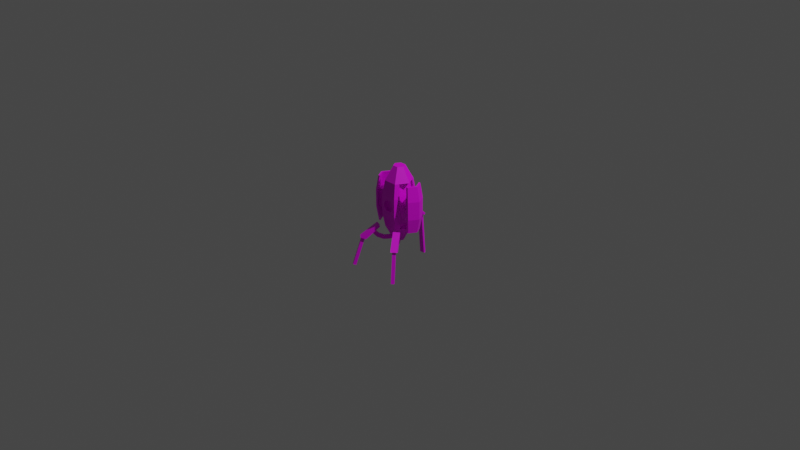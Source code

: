 # Source: turret_unfold2.blend  (saved by Blender 2.80.75; exported with 4.5.12 LTS)
import bpy
from mathutils import Matrix  # noqa: F401  (used for matrix-valued properties, if any)

bpy.ops.wm.read_factory_settings(use_empty=True)
scene = bpy.context.scene
scene.name = 'Scene'

# ---- collections
col_collection = bpy.data.collections.new('Collection'); scene.collection.children.link(col_collection)

# ---- images (referenced by path relative to the original .blend; pixels are not part of the script)
import os
ASSET_DIR = os.environ.get("B2B_ASSET_DIR", "")  # directory of the original .blend (textures are referenced by path, not embedded)
HERE = os.path.dirname(os.path.abspath(__file__))  # packed textures are extracted next to this script under _unpacked/

def load_image(name, relpath, width, height, colorspace="sRGB"):
    """Load a texture the original file referenced (path relative to the .blend, or extracted next to this script)."""
    p = next((c for c in (os.path.join(HERE, relpath), os.path.join(ASSET_DIR, relpath)) if relpath and os.path.exists(c)), "")
    if p:
        img = bpy.data.images.load(p, check_existing=True)
        img.name = name
    else:  # same state as the original file: an image datablock whose file is absent (Cycles renders it pink)
        img = bpy.data.images.new(name, width, height)
        img.source = "FILE"
        img.filepath = "//" + (relpath or name)
    img.colorspace_settings.name = colorspace
    return img
img_turret_png_003 = load_image('turret.png.003', 'turret.png', 1024, 1024, 'sRGB')

# ---- materials (node trees are filled in below, after node groups)
mat_material_001 = bpy.data.materials.new('Material.001')
mat_material_001.surface_render_method = 'BLENDED'
mat_material_001.blend_method = 'BLEND'
mat_material_001.use_transparent_shadow = False

# ---- material node trees
mat_material_001.use_nodes = True; mat_material_001.node_tree.nodes.clear()
_N = mat_material_001.node_tree.nodes; _L = mat_material_001.node_tree.links
n0 = _N.new('ShaderNodeOutputMaterial'); n0.name = 'Material Output'; n0.location = (300, 300)
n1 = _N.new('ShaderNodeTexImage'); n1.name = 'Image Texture'; n1.location = (-280, 280)
n1.image = img_turret_png_003
n1.interpolation = 'Closest'
n2 = _N.new('ShaderNodeBsdfPrincipled'); n2.name = 'Principled BSDF'; n2.location = (10, 300)
n2.distribution = 'GGX'
n2.subsurface_method = 'BURLEY'
n2.inputs[3].default_value = 1.45
n2.inputs[27].default_value = (0.0, 0.0, 0.0, 1.0)
n2.inputs[28].default_value = 1.0
_L.new(n2.outputs[0], n0.inputs[0])
_L.new(n1.outputs[0], n2.inputs[0])
n0.is_active_output = True

# ---- world
world_world = bpy.data.worlds.new('World'); scene.world = world_world
world_world.use_nodes = True; world_world.node_tree.nodes.clear()
_N = world_world.node_tree.nodes; _L = world_world.node_tree.links
n0 = _N.new('ShaderNodeOutputWorld'); n0.name = 'World Output'; n0.location = (300, 300)
n1 = _N.new('ShaderNodeBackground'); n1.name = 'Background'; n1.location = (10, 300)
n1.inputs[0].default_value = (0.05088, 0.05088, 0.05088, 1.0)
_L.new(n1.outputs[0], n0.inputs[0])
n0.is_active_output = True
world_world.color = (0.05088, 0.05088, 0.05088)
world_world.use_sun_shadow = False
world_world.sun_shadow_jitter_overblur = 0.0

# ---- cameras
cam_camera = bpy.data.cameras.new('Camera')
cam_camera.clip_end = 100.0
cam_camera.ortho_scale = 7.314

# ---- lights
light_light = bpy.data.lights.new('Light', 'POINT')
light_light.transmission_factor = 0.0
light_light.energy = 1000.0
light_light.shadow_soft_size = 0.1
light_light.shadow_maximum_resolution = 0.006
light_light.use_absolute_resolution = True

# ---- meshes
me_cylinder = bpy.data.meshes.new('Cylinder')
me_cylinder.from_pydata([(0.1156, 0.06694, 0.09598), (0.1156, 0.03347, 0.03802), (0.1156, -0.03347, 0.03802), (0.1156, -0.06694, 0.09598), (0.1156, -0.03347, 0.154), (0.1156, 0.03347, 0.154), (-5.14e-09, 0.2926, 0.0), (-5.14e-09, 0.2926, 0.192), (0.1516, 0.0875, 0.0), (0.1516, 0.0875, 0.192), (-0.1516, 0.0875, 0.192), (-5.14e-09, 0.2627, 0.3464), (0.1256, 0.07254, 0.3464), (-0.1256, 0.07254, 0.3464), (0.0, 0.06121, 0.4992), (0.05301, 0.0306, 0.4992), (-0.05301, 0.0306, 0.4992), (-0.1516, 0.0875, 0.0), (-5.14e-09, 0.2627, -0.1544), (0.1256, 0.07254, -0.1544), (-0.1256, 0.07254, -0.1544), (0.0, 0.06121, -0.3124), (0.05301, 0.0306, -0.3124), (-0.05301, 0.0306, -0.3124), (0.1477, 0.146, -0.253), (0.1651, 0.1595, -0.282), (0.1701, 0.1172, -0.253), (0.1874, 0.1307, -0.282), (0.1803, 0.1713, -0.2095), (0.2011, 0.1875, -0.2347), (0.2027, 0.1425, -0.2095), (0.2235, 0.1587, -0.2347), (0.1132, 0.1191, -0.3103), (0.1021, 0.1105, -0.2767), (0.1356, 0.09037, -0.3103), (0.1244, 0.08171, -0.2767), (0.05885, 0.07689, -0.2739), (0.05823, 0.0764, -0.3103), (0.0806, 0.04763, -0.3103), (0.08122, 0.04811, -0.2739), (0.02321, 0.04918, -0.2534), (0.01199, 0.04046, -0.2869), (0.03436, 0.01169, -0.2869), (0.04558, 0.02041, -0.2534), (0.2863, 0.1863, -0.2984), (0.1743, 0.09924, -0.1626), (0.2434, 0.2415, -0.2984), (0.1314, 0.1544, -0.1626), (0.2885, 0.2766, -0.2764), (0.3314, 0.2214, -0.2764), (0.1932, 0.1139, -0.1376), (0.1503, 0.1691, -0.1376), (0.2879, 0.2534, -0.2784), (0.3621, 0.3111, -0.5897), (0.3088, 0.2265, -0.2784), (0.383, 0.2842, -0.5897), (0.3572, 0.2641, -0.5995), (0.283, 0.2065, -0.2882), (0.3363, 0.291, -0.5995), (0.2621, 0.2334, -0.2882), (-0.3135, 0.05992, -0.1142), (-0.2045, 0.05992, -0.002503), (-0.2965, 0.05992, -0.1295), (-0.1875, 0.05992, -0.01776), (-0.3513, 0.02781, -0.5925), (-0.3099, 0.02781, -0.1161), (-0.3297, 0.02781, -0.5944), (-0.2883, 0.02781, -0.118), (0.1516, -0.06694, 0.09598), (0.1516, -0.03347, 0.154), (0.1516, 0.03347, 0.154), (0.1516, 0.03347, 0.03802), (0.1516, 0.06694, 0.09598), (-0.2625, 0.01888, -0.07195), (-0.2303, 0.01888, -0.05217), (-0.2224, 0.01888, -0.1371), (-0.1903, 0.01888, -0.1173), (-0.1407, 0.01888, -0.1569), (-0.1647, 0.01888, -0.1861), (-0.07699, 0.01888, -0.1793), (-0.09005, 0.01888, -0.2147), (0.1026, 0.1158, 0.1921), (0.08007, 0.2165, -0.1543), (0.1003, 0.2346, -8.769e-05), (0.08702, 0.2124, 0.3463), (-0.1026, 0.2334, 0.1921), (-0.08007, 0.2165, -0.1543), (-0.08702, 0.2124, 0.3463), (-0.1003, 0.1171, -8.769e-05), (0.08702, 0.09486, 0.3463), (0.0, 0.1451, 0.3464), (0.08007, 0.09887, -0.1543), (0.0, 0.1451, -0.1544), (0.1026, 0.2334, 0.1921), (0.1003, 0.1171, -8.769e-05), (-0.08007, 0.09887, -0.1543), (-0.08702, 0.09486, 0.3463), (-0.1003, 0.2346, -8.769e-05), (-0.1026, 0.1158, 0.1921), (0.1026, 0.2124, 0.1921), (-4.226e-09, 0.2717, 0.192), (-4.226e-09, 0.2717, 0.0), (-4.226e-09, 0.2418, 0.3464), (-0.1003, 0.2137, -8.769e-05), (-4.226e-09, 0.2418, -0.1544), (0.1003, 0.2137, -8.769e-05), (-0.1026, 0.2124, 0.1921), (-0.08007, 0.1955, -0.1543), (-0.08702, 0.1915, 0.3463), (0.08702, 0.1915, 0.3463), (0.08007, 0.1955, -0.1543), (0.06536, 0.1594, -0.005238), (0.06536, 0.1594, 0.1972), (-0.06536, 0.1594, -0.005238), (-0.06536, 0.1594, 0.1972), (0.06536, 0.2494, -0.005238), (0.06536, 0.2494, 0.1972), (-0.06536, 0.2494, -0.005238), (-0.06536, 0.2494, 0.1972), (0.08007, 0.07501, -0.1543), (0.08702, 0.07099, 0.3463), (-0.1003, 0.08994, -8.769e-05), (0.1026, 0.08865, 0.1921), (0.1003, 0.08994, -8.769e-05), (-0.08007, 0.07501, -0.1543), (-0.08702, 0.07099, 0.3463), (-0.1026, 0.08865, 0.1921), (-0.02694, 0.1594, 0.1229), (-0.02694, 0.1594, 0.06904), (0.02694, 0.1594, 0.1229), (0.02694, 0.1594, 0.06904), (-0.02694, 0.08878, 0.1229), (-0.02694, 0.08878, 0.06904), (0.02694, 0.08878, 0.1229), (0.02694, 0.08878, 0.06904), (0.1156, 3.725e-09, 0.03802), (0.1156, 3.725e-09, 0.154), (0.1516, 0.0, 0.192), (-0.1256, -7.451e-09, 0.3464), (-0.05301, -3.725e-09, 0.4992), (-0.1516, -7.451e-09, 0.0), (-0.1256, -7.451e-09, -0.1544), (-0.05301, -3.725e-09, -0.3124), (-0.3135, -1.49e-08, -0.1142), (-0.2965, -1.118e-08, -0.1295), (-0.3297, -1.49e-08, -0.5944), (-0.2883, -1.304e-08, -0.118), (0.1516, 7.451e-09, 0.03802), (0.1156, 0.0, 0.1346), (0.1156, 3.725e-09, 0.05734), (-0.2625, -1.118e-08, -0.07195), (-0.1407, -3.725e-09, -0.1569), (0.03534, 3.725e-09, 0.4992), (-0.03534, -1.863e-09, 0.4992), (0.03534, 3.725e-09, -0.3124), (-0.03534, -1.863e-09, -0.3124), (0.1064, 7.451e-09, -0.1544), (0.04762, 1.49e-08, -0.1544), (-0.04762, 0.0, -0.1544), (-0.1064, -7.451e-09, -0.1544), (0.1089, 7.451e-09, 0.3463), (0.05262, 1.49e-08, 0.3463), (-0.05262, -7.451e-09, 0.3463), (-0.1089, -7.451e-09, 0.3463), (2.235e-08, -0.2926, 0.0), (2.235e-08, -0.2926, 0.192), (0.1516, -0.0875, 0.0), (0.1516, -0.0875, 0.192), (-0.1516, -0.0875, 0.192), (1.863e-08, -0.2627, 0.3464), (0.1256, -0.07254, 0.3464), (-0.1256, -0.07254, 0.3464), (3.725e-09, -0.06121, 0.4992), (0.05301, -0.0306, 0.4992), (-0.05301, -0.0306, 0.4992), (-0.1516, -0.0875, 0.0), (1.863e-08, -0.2627, -0.1544), (0.1256, -0.07254, -0.1544), (-0.1256, -0.07254, -0.1544), (3.725e-09, -0.06121, -0.3124), (0.05301, -0.0306, -0.3124), (-0.05301, -0.0306, -0.3124), (0.1477, -0.146, -0.253), (0.1651, -0.1595, -0.282), (0.1701, -0.1172, -0.253), (0.1874, -0.1307, -0.282), (0.1803, -0.1713, -0.2095), (0.2011, -0.1875, -0.2347), (0.2027, -0.1425, -0.2095), (0.2235, -0.1587, -0.2347), (0.1132, -0.1191, -0.3103), (0.1021, -0.1105, -0.2767), (0.1356, -0.09037, -0.3103), (0.1244, -0.08171, -0.2767), (0.05885, -0.07689, -0.2739), (0.05823, -0.0764, -0.3103), (0.0806, -0.04763, -0.3103), (0.08122, -0.04811, -0.2739), (0.02321, -0.04918, -0.2534), (0.01199, -0.04046, -0.2869), (0.03436, -0.01169, -0.2869), (0.04558, -0.02041, -0.2534), (0.2863, -0.1863, -0.2984), (0.1743, -0.09924, -0.1626), (0.2434, -0.2415, -0.2984), (0.1314, -0.1544, -0.1626), (0.2885, -0.2766, -0.2764), (0.3314, -0.2214, -0.2764), (0.1932, -0.1139, -0.1376), (0.1503, -0.1691, -0.1376), (0.2879, -0.2534, -0.2784), (0.3621, -0.3111, -0.5897), (0.3088, -0.2265, -0.2784), (0.383, -0.2842, -0.5897), (0.3572, -0.2641, -0.5995), (0.283, -0.2065, -0.2882), (0.3363, -0.291, -0.5995), (0.2621, -0.2334, -0.2882), (-0.3135, -0.05992, -0.1142), (-0.2045, -0.05992, -0.002503), (-0.2965, -0.05992, -0.1295), (-0.1875, -0.05992, -0.01776), (-0.3513, -0.02781, -0.5925), (-0.3099, -0.02781, -0.1161), (-0.3297, -0.02781, -0.5944), (-0.2883, -0.02781, -0.118), (0.1516, -0.03347, 0.03802), (-0.2625, -0.01888, -0.07195), (-0.2303, -0.01888, -0.05217), (-0.2224, -0.01888, -0.1371), (-0.1903, -0.01888, -0.1173), (-0.1407, -0.01888, -0.1569), (-0.1647, -0.01888, -0.1861), (-0.07699, -0.01888, -0.1793), (-0.09005, -0.01888, -0.2147), (0.1026, -0.1158, 0.1921), (0.08007, -0.2165, -0.1543), (0.1003, -0.2346, -8.769e-05), (0.08702, -0.2124, 0.3463), (-0.1026, -0.2334, 0.1921), (-0.08007, -0.2165, -0.1543), (-0.08702, -0.2124, 0.3463), (-0.1003, -0.1171, -8.769e-05), (0.08702, -0.09486, 0.3463), (1.118e-08, -0.1451, 0.3464), (0.08007, -0.09887, -0.1543), (1.118e-08, -0.1451, -0.1544), (0.1026, -0.2334, 0.1921), (0.1003, -0.1171, -8.769e-05), (-0.08007, -0.09887, -0.1543), (-0.08702, -0.09486, 0.3463), (-0.1003, -0.2346, -8.769e-05), (-0.1026, -0.1158, 0.1921), (0.1026, -0.2124, 0.1921), (1.863e-08, -0.2717, 0.192), (1.863e-08, -0.2717, 0.0), (1.863e-08, -0.2418, 0.3464), (-0.1003, -0.2137, -8.769e-05), (1.863e-08, -0.2418, -0.1544), (0.1003, -0.2137, -8.769e-05), (-0.1026, -0.2124, 0.1921), (-0.08007, -0.1955, -0.1543), (-0.08702, -0.1915, 0.3463), (0.08702, -0.1915, 0.3463), (0.08007, -0.1955, -0.1543), (0.06536, -0.1594, -0.005238), (0.06536, -0.1594, 0.1972), (-0.06536, -0.1594, -0.005238), (-0.06536, -0.1594, 0.1972), (0.06536, -0.2494, -0.005238), (0.06536, -0.2494, 0.1972), (-0.06536, -0.2494, -0.005238), (-0.06536, -0.2494, 0.1972), (0.08007, -0.07501, -0.1543), (0.08702, -0.07099, 0.3463), (-0.1003, -0.08994, -8.769e-05), (0.1026, -0.08865, 0.1921), (0.1003, -0.08994, -8.769e-05), (-0.08007, -0.07501, -0.1543), (-0.08702, -0.07099, 0.3463), (-0.1026, -0.08865, 0.1921), (-0.02694, -0.1594, 0.1229), (-0.02694, -0.1594, 0.06904), (0.02694, -0.1594, 0.1229), (0.02694, -0.1594, 0.06904), (-0.02694, -0.08878, 0.1229), (-0.02694, -0.08878, 0.06904), (0.02694, -0.08878, 0.1229), (0.02694, -0.08878, 0.06904), (-0.1516, -6.586e-09, 0.192), (0.1516, 5.011e-09, 0.0), (0.1256, 2.746e-09, 0.3464), (0.05301, 1.211e-10, 0.4992), (0.1256, 2.746e-09, -0.1544), (0.05301, 1.211e-10, -0.3124), (-0.2045, -1.121e-08, -0.002503), (-0.1875, -9.728e-09, -0.01776), (-0.3513, -1.846e-08, -0.5925), (-0.3099, -1.484e-08, -0.1161), (0.1516, 8.736e-09, 0.154), (0.1516, 1.286e-09, 0.0275), (0.1516, 5.011e-09, 0.1645), (-0.2303, -1.161e-08, -0.05217), (-0.1903, -9.971e-09, -0.1173), (-0.2224, -1.092e-08, -0.1371), (-0.1647, -7.737e-09, -0.1861), (-0.07699, -3.793e-09, -0.1793), (-0.09005, -4.935e-09, -0.2147), (0.03534, -1.424e-09, 0.4992), (-0.03534, -2.014e-09, 0.4992), (0.03534, -1.424e-09, -0.3124), (-0.03534, -2.014e-09, -0.3124), (0.1064, 1.06e-09, -0.1544), (0.04762, -1.153e-08, -0.1544), (-0.04762, -4.95e-09, -0.1544), (-0.1064, -2.635e-09, -0.1544), (0.1089, 1.283e-09, 0.3463), (0.05262, -1.109e-08, 0.3463), (-0.05262, 2.063e-09, 0.3463), (-0.1089, -2.858e-09, 0.3463)], [], [(0, 1, 71, 72), (135, 2, 226, 147), (2, 3, 68, 226), (3, 4, 69, 68), (136, 5, 70, 299), (5, 0, 72, 70), (148, 3, 149), (6, 83, 93, 7), (140, 289, 10, 17), (17, 10, 98, 88), (137, 9, 12, 291), (9, 81, 89, 12), (7, 11, 87, 85), (89, 14, 15), (96, 16, 14), (291, 12, 15, 292), (290, 8, 19, 293), (8, 94, 91, 19), (6, 18, 86, 97), (91, 21, 22), (95, 23, 21), (293, 19, 22, 294), (24, 28, 30, 26), (29, 25, 27, 31), (27, 26, 30, 31), (27, 25, 32, 34), (29, 28, 24, 25), (24, 26, 35, 33), (25, 24, 33, 32), (33, 35, 39, 36), (26, 27, 34, 35), (38, 37, 41, 42), (32, 33, 36, 37), (35, 34, 38, 39), (34, 32, 37, 38), (36, 39, 43, 40), (37, 36, 40, 41), (39, 38, 42, 43), (47, 45, 44, 46), (51, 48, 49, 50), (47, 46, 48, 51), (44, 45, 50, 49), (45, 47, 51, 50), (46, 44, 49, 48), (53, 58, 56, 55), (56, 57, 54, 55), (58, 59, 57, 56), (53, 52, 59, 58), (55, 54, 52, 53), (143, 295, 61, 60), (60, 61, 63, 62), (297, 298, 65, 64), (64, 65, 67, 66), (301, 70, 9, 137), (8, 9, 72), (8, 72, 71), (70, 72, 9), (301, 299, 70), (1, 0, 5), (136, 4, 3, 148), (149, 135, 1), (74, 73, 75, 76), (302, 74, 76, 303), (76, 75, 78, 77), (77, 78, 80, 79), (303, 76, 77, 151), (151, 77, 79, 306), (292, 15, 14, 152), (294, 22, 21, 154), (94, 81, 9, 8), (82, 18, 6, 83), (84, 11, 7, 93), (95, 88, 17, 20), (96, 98, 10, 13), (97, 6, 7, 85), (101, 100, 99, 105), (100, 106, 108, 102), (101, 103, 107, 104), (110, 105, 101, 104), (109, 99, 100, 102), (103, 106, 100, 101), (86, 18, 104, 107), (84, 93, 99, 109), (85, 87, 108, 106), (87, 11, 102, 108), (97, 85, 106, 103), (18, 82, 110, 104), (11, 84, 109, 102), (93, 83, 105, 99), (97, 86, 107, 103), (82, 83, 105, 110), (111, 112, 114, 113), (113, 114, 118, 117), (117, 118, 116, 115), (115, 116, 112, 111), (113, 117, 115, 111), (118, 114, 112, 116), (89, 81, 122, 120), (91, 94, 123, 119), (88, 95, 124, 121), (158, 95, 91, 157), (92, 91, 95), (157, 91, 156), (158, 159, 95), (141, 20, 95, 159), (162, 96, 89, 161), (90, 89, 96), (161, 89, 160), (162, 163, 96), (138, 13, 96, 163), (81, 94, 123, 122), (98, 96, 125, 126), (88, 98, 126, 121), (126, 125, 120, 122), (123, 121, 126, 122), (124, 119, 123, 121), (129, 130, 134, 133), (131, 132, 128, 127), (129, 133, 131, 127), (134, 130, 128, 132), (21, 155, 154), (14, 153, 152), (78, 305, 307, 80), (75, 304, 305, 78), (73, 150, 304, 75), (5, 148, 149, 1), (8, 71, 147, 300), (66, 67, 146, 145), (64, 66, 145, 297), (62, 63, 296, 144), (63, 61, 295, 296), (60, 62, 144, 143), (21, 23, 142, 155), (20, 141, 142, 23), (91, 19, 293, 156), (17, 140, 141, 20), (14, 16, 139, 153), (13, 138, 139, 16), (89, 12, 291, 160), (8, 300, 290), (10, 289, 138, 13), (4, 136, 299, 69), (5, 136, 148), (1, 135, 147, 71), (3, 2, 135, 149), (164, 237, 247, 165), (140, 289, 168, 175), (175, 168, 252, 242), (137, 167, 170, 291), (167, 235, 243, 170), (165, 169, 241, 239), (243, 172, 173), (250, 174, 172), (291, 170, 173, 292), (290, 166, 177, 293), (166, 248, 245, 177), (164, 176, 240, 251), (245, 179, 180), (249, 181, 179), (293, 177, 180, 294), (182, 186, 188, 184), (187, 183, 185, 189), (185, 184, 188, 189), (185, 183, 190, 192), (187, 186, 182, 183), (182, 184, 193, 191), (183, 182, 191, 190), (191, 193, 197, 194), (184, 185, 192, 193), (196, 195, 199, 200), (190, 191, 194, 195), (193, 192, 196, 197), (192, 190, 195, 196), (194, 197, 201, 198), (195, 194, 198, 199), (197, 196, 200, 201), (205, 203, 202, 204), (209, 206, 207, 208), (205, 204, 206, 209), (202, 203, 208, 207), (203, 205, 209, 208), (204, 202, 207, 206), (211, 216, 214, 213), (214, 215, 212, 213), (216, 217, 215, 214), (211, 210, 217, 216), (213, 212, 210, 211), (143, 295, 219, 218), (218, 219, 221, 220), (297, 298, 223, 222), (222, 223, 225, 224), (301, 69, 167, 137), (166, 167, 68), (166, 68, 226), (69, 68, 167), (301, 299, 69), (228, 227, 229, 230), (302, 228, 230, 303), (230, 229, 232, 231), (231, 232, 234, 233), (303, 230, 231, 151), (151, 231, 233, 306), (292, 173, 172, 308), (294, 180, 179, 310), (248, 235, 167, 166), (236, 176, 164, 237), (238, 169, 165, 247), (249, 242, 175, 178), (250, 252, 168, 171), (251, 164, 165, 239), (255, 254, 253, 259), (254, 260, 262, 256), (255, 257, 261, 258), (264, 259, 255, 258), (263, 253, 254, 256), (257, 260, 254, 255), (240, 176, 258, 261), (238, 247, 253, 263), (239, 241, 262, 260), (241, 169, 256, 262), (251, 239, 260, 257), (176, 236, 264, 258), (169, 238, 263, 256), (247, 237, 259, 253), (251, 240, 261, 257), (236, 237, 259, 264), (265, 266, 268, 267), (267, 268, 272, 271), (271, 272, 270, 269), (269, 270, 266, 265), (267, 271, 269, 265), (272, 268, 266, 270), (243, 235, 276, 274), (245, 248, 277, 273), (242, 249, 278, 275), (314, 249, 245, 313), (246, 245, 249), (313, 245, 312), (314, 315, 249), (141, 178, 249, 315), (318, 250, 243, 317), (244, 243, 250), (317, 243, 316), (318, 319, 250), (138, 171, 250, 319), (235, 248, 277, 276), (252, 250, 279, 280), (242, 252, 280, 275), (280, 279, 274, 276), (277, 275, 280, 276), (278, 273, 277, 275), (283, 284, 288, 287), (285, 286, 282, 281), (283, 287, 285, 281), (288, 284, 282, 286), (179, 311, 310), (172, 309, 308), (232, 305, 307, 234), (229, 304, 305, 232), (227, 150, 304, 229), (166, 226, 147, 300), (224, 225, 146, 145), (222, 224, 145, 297), (220, 221, 296, 144), (221, 219, 295, 296), (218, 220, 144, 143), (179, 181, 142, 311), (178, 141, 142, 181), (245, 177, 293, 312), (175, 140, 141, 178), (172, 174, 139, 309), (171, 138, 139, 174), (243, 170, 291, 316), (166, 300, 290), (168, 289, 138, 171), (15, 12, 89), (89, 90, 14), (14, 90, 96), (96, 13, 16), (173, 170, 243), (243, 244, 172), (172, 244, 250), (250, 171, 174), (22, 19, 91), (91, 92, 21), (21, 92, 95), (95, 20, 23), (180, 177, 245), (245, 246, 179), (179, 246, 249), (249, 178, 181)])
_uv = me_cylinder.uv_layers.new(name='UVMap')
_uv.uv.foreach_set('vector', [0.4744, 0.6712, 0.4744, 0.6222, 0.5008, 0.6222, 0.5008, 0.6712, 0.4744, 0.5977, 0.4744, 0.5732, 0.5008, 0.5732, 0.5008, 0.5977, 0.4744, 0.5732, 0.4744, 0.5242, 0.5008, 0.5242, 0.5008, 0.5732, 0.4744, 0.5242, 0.4744, 0.4752, 0.5008, 0.4752, 0.5008, 0.5242, 0.4744, 0.7447, 0.4744, 0.7202, 0.5008, 0.7202, 0.5008, 0.7447, 0.4744, 0.7202, 0.4744, 0.6712, 0.5008, 0.6712, 0.5008, 0.7202, 0.4128, 0.3047, 0.506, 0.3582, 0.413, 0.4122, 0.1709, 0.4035, 0.0927, 0.4074, 0.09066, 0.267, 0.1683, 0.2706, 0.8288, 0.3956, 0.8288, 0.6162, 0.9294, 0.6162, 0.9294, 0.3956, 0.2987, 0.4104, 0.2987, 0.263, 0.2529, 0.2657, 0.25, 0.4078, 0.829, 0.6162, 0.9295, 0.6162, 0.9123, 0.7961, 0.829, 0.7961, 0.0438, 0.2649, 0.09066, 0.267, 0.09993, 0.1523, 0.06496, 0.1474, 0.1683, 0.2706, 0.17, 0.1621, 0.2397, 0.1502, 0.2529, 0.2657, 0.09993, 0.1523, 0.1691, 0.03557, 0.1228, 0.02513, 0.2397, 0.1502, 0.2145, 0.02557, 0.1691, 0.03557, 0.829, 0.7961, 0.9123, 0.7961, 0.8641, 0.9906, 0.829, 0.9906, 0.829, 0.3956, 0.9295, 0.3956, 0.9123, 0.2157, 0.829, 0.2157, 0.04412, 0.4099, 0.0927, 0.4074, 0.1045, 0.5223, 0.06709, 0.5278, 0.1709, 0.4035, 0.1727, 0.5122, 0.2326, 0.5214, 0.25, 0.4078, 0.1045, 0.5223, 0.1733, 0.6421, 0.1271, 0.653, 0.2326, 0.5214, 0.2189, 0.6512, 0.1733, 0.6421, 0.829, 0.2157, 0.9123, 0.2157, 0.8641, 0.01597, 0.829, 0.01597, 0.4219, 0.07889, 0.424, 0.03159, 0.4524, 0.03305, 0.45, 0.07974, 0.3963, 0.02979, 0.3944, 0.07716, 0.37, 0.0778, 0.3668, 0.02978, 0.37, 0.0778, 0.3429, 0.08069, 0.3377, 0.03284, 0.3668, 0.02978, 0.37, 0.0778, 0.3944, 0.07716, 0.3954, 0.1237, 0.3715, 0.1234, 0.3963, 0.02979, 0.424, 0.03159, 0.4219, 0.07889, 0.3944, 0.07716, 0.4219, 0.07889, 0.45, 0.07974, 0.4489, 0.1283, 0.4206, 0.1287, 0.3944, 0.07716, 0.4219, 0.07889, 0.4206, 0.1287, 0.3954, 0.1237, 0.4206, 0.1287, 0.4489, 0.1283, 0.4498, 0.1704, 0.4213, 0.1721, 0.3429, 0.08069, 0.37, 0.0778, 0.3715, 0.1234, 0.3464, 0.1296, 0.3719, 0.1677, 0.396, 0.1684, 0.3979, 0.2122, 0.3696, 0.2123, 0.3954, 0.1237, 0.4206, 0.1287, 0.4213, 0.1721, 0.396, 0.1684, 0.3464, 0.1296, 0.3715, 0.1234, 0.3719, 0.1677, 0.3467, 0.1717, 0.3715, 0.1234, 0.3954, 0.1237, 0.396, 0.1684, 0.3719, 0.1677, 0.4213, 0.1721, 0.4498, 0.1704, 0.4524, 0.2084, 0.4245, 0.2103, 0.396, 0.1684, 0.4213, 0.1721, 0.4245, 0.2103, 0.3979, 0.2122, 0.3467, 0.1717, 0.3719, 0.1677, 0.3696, 0.2123, 0.3418, 0.2095, 0.5755, 0.06925, 0.6264, 0.074, 0.6131, 0.2171, 0.5621, 0.2124, 0.5502, 0.0669, 0.52, 0.2277, 0.4697, 0.2182, 0.4999, 0.05744, 0.5755, 0.06925, 0.5621, 0.2124, 0.52, 0.2277, 0.5502, 0.0669, 0.6131, 0.2171, 0.6264, 0.074, 0.6517, 0.07635, 0.6517, 0.2399, 0.5802, 0.01828, 0.5755, 0.06925, 0.5502, 0.0669, 0.5549, 0.01593, 0.5621, 0.2124, 0.5796, 0.2605, 0.5374, 0.2758, 0.52, 0.2277, 0.5128, 0.8693, 0.5128, 0.884, 0.4982, 0.884, 0.4982, 0.8693, 0.5128, 0.8987, 0.6528, 0.8987, 0.6528, 0.9133, 0.5128, 0.9133, 0.5128, 0.884, 0.6528, 0.884, 0.6528, 0.8987, 0.5128, 0.8987, 0.5128, 0.8693, 0.6528, 0.8693, 0.6528, 0.884, 0.5128, 0.884, 0.5128, 0.8546, 0.6528, 0.8546, 0.6528, 0.8693, 0.5128, 0.8693, 0.6023, 0.6189, 0.6023, 0.5046, 0.6462, 0.5046, 0.6462, 0.6189, 0.6628, 0.635, 0.6628, 0.7493, 0.6462, 0.75, 0.6462, 0.6357, 0.6593, 0.8809, 0.4741, 0.8809, 0.4741, 0.8702, 0.6593, 0.8702, 0.6593, 0.9301, 0.4741, 0.9301, 0.4741, 0.9216, 0.6593, 0.9216, 0.829, 0.5846, 0.8674, 0.5725, 0.9295, 0.6162, 0.829, 0.6162, 0.9295, 0.3956, 0.9295, 0.6162, 0.9059, 0.5059, 0.9295, 0.3956, 0.9059, 0.5059, 0.8674, 0.4393, 0.8674, 0.5725, 0.9059, 0.5059, 0.9295, 0.6162, 0.829, 0.5846, 0.829, 0.5725, 0.8674, 0.5725, 0.3665, 0.4392, 0.3198, 0.3587, 0.3662, 0.2779, 0.4127, 0.2778, 0.4592, 0.2777, 0.506, 0.3582, 0.4128, 0.3047, 0.413, 0.4122, 0.4131, 0.4391, 0.3665, 0.4392, 0.4962, 0.9475, 0.4936, 0.9192, 0.5479, 0.9154, 0.5535, 0.9423, 0.4941, 0.8458, 0.4947, 0.8318, 0.553, 0.8339, 0.5528, 0.8482, 0.5535, 0.9423, 0.5479, 0.9154, 0.5977, 0.9148, 0.6018, 0.9411, 0.6018, 0.9411, 0.5977, 0.9148, 0.6545, 0.9169, 0.6526, 0.9454, 0.5528, 0.8482, 0.553, 0.8339, 0.6013, 0.834, 0.6017, 0.8485, 0.6017, 0.8485, 0.6013, 0.834, 0.6522, 0.832, 0.6528, 0.8463, 0.64, 0.449, 0.605, 0.4489, 0.57, 0.3883, 0.64, 0.4287, 0.64, 0.449, 0.605, 0.4489, 0.57, 0.3883, 0.64, 0.4287, 0.0927, 0.4074, 0.09066, 0.267, 0.0438, 0.2649, 0.04412, 0.4099, 0.1045, 0.5223, 0.1727, 0.5122, 0.1709, 0.4035, 0.0927, 0.4074, 0.09993, 0.1523, 0.17, 0.1621, 0.1683, 0.2706, 0.09066, 0.267, 0.2326, 0.5214, 0.25, 0.4078, 0.2987, 0.4104, 0.2757, 0.528, 0.2397, 0.1502, 0.2529, 0.2657, 0.2987, 0.263, 0.2733, 0.1444, 0.25, 0.4078, 0.1709, 0.4035, 0.1683, 0.2706, 0.2529, 0.2657, 0.1709, 0.4035, 0.1683, 0.2706, 0.09066, 0.267, 0.0927, 0.4074, 0.1683, 0.2706, 0.2529, 0.2657, 0.2397, 0.1502, 0.17, 0.1621, 0.1709, 0.4035, 0.25, 0.4078, 0.2326, 0.5214, 0.1727, 0.5122, 0.1045, 0.5223, 0.0927, 0.4074, 0.1709, 0.4035, 0.1727, 0.5122, 0.09993, 0.1523, 0.09066, 0.267, 0.1683, 0.2706, 0.17, 0.1621, 0.25, 0.4078, 0.2529, 0.2657, 0.1683, 0.2706, 0.1709, 0.4035, 0.2326, 0.5214, 0.1727, 0.5122, 0.1727, 0.5122, 0.2326, 0.5214, 0.09993, 0.1523, 0.09066, 0.267, 0.09066, 0.267, 0.09993, 0.1523, 0.2529, 0.2657, 0.2397, 0.1502, 0.2397, 0.1502, 0.2529, 0.2657, 0.2397, 0.1502, 0.17, 0.1621, 0.17, 0.1621, 0.2397, 0.1502, 0.25, 0.4078, 0.2529, 0.2657, 0.2529, 0.2657, 0.25, 0.4078, 0.1727, 0.5122, 0.1045, 0.5223, 0.1045, 0.5223, 0.1727, 0.5122, 0.17, 0.1621, 0.09993, 0.1523, 0.09993, 0.1523, 0.17, 0.1621, 0.09066, 0.267, 0.0927, 0.4074, 0.0927, 0.4074, 0.09066, 0.267, 0.25, 0.4078, 0.2326, 0.5214, 0.2326, 0.5214, 0.25, 0.4078, 0.1045, 0.5223, 0.0927, 0.4074, 0.0927, 0.4074, 0.1045, 0.5223, 0.3073, 0.9998, 0.3073, 0.7512, 0.4678, 0.7512, 0.4678, 0.9998, 0.3078, 0.9998, 0.3078, 0.7512, 0.4182, 0.7512, 0.4182, 0.9998, 0.3083, 0.9998, 0.3083, 0.7512, 0.4688, 0.7512, 0.4688, 0.9998, 0.3442, 0.7798, 0.3442, 0.4706, 0.4686, 0.4706, 0.4686, 0.7798, 0.3079, 0.9083, 0.3706, 0.9083, 0.3706, 0.9994, 0.3079, 0.9994, 0.3079, 0.9083, 0.3706, 0.9083, 0.3706, 0.9994, 0.3079, 0.9994, 0.09993, 0.1523, 0.09066, 0.267, 0.09066, 0.267, 0.09993, 0.1523, 0.1045, 0.5223, 0.0927, 0.4074, 0.0927, 0.4074, 0.1045, 0.5223, 0.25, 0.4078, 0.2326, 0.5214, 0.2326, 0.5214, 0.25, 0.4078, 0.3607, 0.8952, 0.3429, 0.9715, 0.24, 0.909, 0.2994, 0.858, 0.2734, 0.9699, 0.24, 0.909, 0.3429, 0.9715, 0.2994, 0.858, 0.24, 0.909, 0.2616, 0.8351, 0.3607, 0.8952, 0.3984, 0.9181, 0.3429, 0.9715, 0.4108, 0.9256, 0.3825, 0.9723, 0.3429, 0.9715, 0.3984, 0.9181, 0.3211, 0.8513, 0.3362, 0.7757, 0.4499, 0.8447, 0.3898, 0.893, 0.413, 0.7774, 0.4499, 0.8447, 0.3362, 0.7757, 0.3898, 0.893, 0.4499, 0.8447, 0.4266, 0.9153, 0.3211, 0.8513, 0.2843, 0.829, 0.3362, 0.7757, 0.2734, 0.8224, 0.3021, 0.775, 0.3362, 0.7757, 0.2843, 0.829, 0.09066, 0.267, 0.0927, 0.4074, 0.0927, 0.4074, 0.09066, 0.267, 0.2529, 0.2657, 0.2397, 0.1502, 0.2397, 0.1502, 0.2529, 0.2657, 0.25, 0.4078, 0.2529, 0.2657, 0.2529, 0.2657, 0.25, 0.4078, 0.02889, 0.8939, 0.03946, 0.9994, 0.1749, 0.9994, 0.1855, 0.8939, 0.184, 0.7634, 0.03041, 0.7634, 0.02889, 0.8939, 0.1855, 0.8939, 0.04418, 0.6581, 0.1702, 0.6581, 0.184, 0.7634, 0.03041, 0.7634, 0.2981, 0.6585, 0.2981, 0.7436, 0.1866, 0.7436, 0.1866, 0.6585, 0.1866, 0.9139, 0.1866, 0.8288, 0.2982, 0.8288, 0.2982, 0.9139, 0.2982, 0.9991, 0.1866, 0.9991, 0.1866, 0.9139, 0.2982, 0.9139, 0.1866, 0.7436, 0.2981, 0.7436, 0.2982, 0.8288, 0.1866, 0.8288, 0.57, 0.3883, 0.64, 0.3479, 0.64, 0.4287, 0.57, 0.3883, 0.64, 0.3479, 0.64, 0.4287, 0.5977, 0.9148, 0.598, 0.9021, 0.6545, 0.9024, 0.6545, 0.9169, 0.5479, 0.9154, 0.5479, 0.9026, 0.598, 0.9021, 0.5977, 0.9148, 0.4936, 0.9192, 0.4931, 0.9044, 0.5479, 0.9026, 0.5479, 0.9154, 0.3662, 0.2779, 0.4128, 0.3047, 0.413, 0.4122, 0.3665, 0.4392, 0.9295, 0.3956, 0.8674, 0.4393, 0.829, 0.4393, 0.829, 0.4272, 0.6593, 0.9216, 0.4741, 0.9216, 0.4741, 0.9109, 0.6593, 0.9109, 0.6808, 0.8917, 0.6808, 0.9001, 0.67, 0.9001, 0.67, 0.8917, 0.6462, 0.6357, 0.6462, 0.75, 0.6023, 0.75, 0.6023, 0.6357, 0.6462, 0.75, 0.6462, 0.7667, 0.6023, 0.7667, 0.6023, 0.75, 0.6462, 0.6189, 0.6462, 0.6357, 0.6023, 0.6357, 0.6023, 0.6189, 0.57, 0.3883, 0.605, 0.3276, 0.6401, 0.3277, 0.64, 0.3479, 0.9122, 0.2157, 0.8288, 0.2157, 0.8288, 0.01597, 0.864, 0.01597, 0.24, 0.909, 0.2209, 0.8743, 0.2492, 0.8276, 0.2616, 0.8351, 0.9294, 0.3956, 0.8288, 0.3956, 0.8288, 0.2157, 0.9122, 0.2157, 0.57, 0.3883, 0.605, 0.3276, 0.6401, 0.3277, 0.64, 0.3479, 0.9122, 0.7961, 0.8288, 0.7961, 0.8288, 0.9906, 0.864, 0.9906, 0.4499, 0.8447, 0.4663, 0.8746, 0.4376, 0.922, 0.4266, 0.9153, 0.9295, 0.3956, 0.829, 0.4272, 0.829, 0.3956, 0.9294, 0.6162, 0.8288, 0.6162, 0.8288, 0.7961, 0.9122, 0.7961, 0.4744, 0.7692, 0.4744, 0.7447, 0.5008, 0.7447, 0.5008, 0.7692, 0.3662, 0.2779, 0.4127, 0.2778, 0.4128, 0.3047, 0.4744, 0.6222, 0.4744, 0.5977, 0.5008, 0.5977, 0.5008, 0.6222, 0.506, 0.3582, 0.4596, 0.439, 0.4131, 0.4391, 0.413, 0.4122, 0.1709, 0.4035, 0.0927, 0.4074, 0.09066, 0.267, 0.1683, 0.2706, 0.8288, 0.3956, 0.8288, 0.6162, 0.9294, 0.6162, 0.9294, 0.3956, 0.2987, 0.4104, 0.2987, 0.263, 0.2529, 0.2657, 0.25, 0.4078, 0.829, 0.6162, 0.9295, 0.6162, 0.9123, 0.7961, 0.829, 0.7961, 0.0438, 0.2649, 0.09066, 0.267, 0.09993, 0.1523, 0.06496, 0.1474, 0.1683, 0.2706, 0.17, 0.1621, 0.2397, 0.1502, 0.2529, 0.2657, 0.09993, 0.1523, 0.1691, 0.03557, 0.1228, 0.02513, 0.2397, 0.1502, 0.2145, 0.02557, 0.1691, 0.03557, 0.829, 0.7961, 0.9123, 0.7961, 0.8641, 0.9906, 0.829, 0.9906, 0.829, 0.3956, 0.9295, 0.3956, 0.9123, 0.2157, 0.829, 0.2157, 0.04412, 0.4099, 0.0927, 0.4074, 0.1045, 0.5223, 0.06709, 0.5278, 0.1709, 0.4035, 0.1727, 0.5122, 0.2326, 0.5214, 0.25, 0.4078, 0.1045, 0.5223, 0.1733, 0.6421, 0.1271, 0.653, 0.2326, 0.5214, 0.2189, 0.6512, 0.1733, 0.6421, 0.829, 0.2157, 0.9123, 0.2157, 0.8641, 0.01597, 0.829, 0.01597, 0.4219, 0.07889, 0.424, 0.03159, 0.4524, 0.03305, 0.45, 0.07974, 0.3963, 0.02979, 0.3944, 0.07716, 0.37, 0.0778, 0.3668, 0.02978, 0.37, 0.0778, 0.3429, 0.08069, 0.3377, 0.03284, 0.3668, 0.02978, 0.37, 0.0778, 0.3944, 0.07716, 0.3954, 0.1237, 0.3715, 0.1234, 0.3963, 0.02979, 0.424, 0.03159, 0.4219, 0.07889, 0.3944, 0.07716, 0.4219, 0.07889, 0.45, 0.07974, 0.4489, 0.1283, 0.4206, 0.1287, 0.3944, 0.07716, 0.4219, 0.07889, 0.4206, 0.1287, 0.3954, 0.1237, 0.4206, 0.1287, 0.4489, 0.1283, 0.4498, 0.1704, 0.4213, 0.1721, 0.3429, 0.08069, 0.37, 0.0778, 0.3715, 0.1234, 0.3464, 0.1296, 0.3719, 0.1677, 0.396, 0.1684, 0.3979, 0.2122, 0.3696, 0.2123, 0.3954, 0.1237, 0.4206, 0.1287, 0.4213, 0.1721, 0.396, 0.1684, 0.3464, 0.1296, 0.3715, 0.1234, 0.3719, 0.1677, 0.3467, 0.1717, 0.3715, 0.1234, 0.3954, 0.1237, 0.396, 0.1684, 0.3719, 0.1677, 0.4213, 0.1721, 0.4498, 0.1704, 0.4524, 0.2084, 0.4245, 0.2103, 0.396, 0.1684, 0.4213, 0.1721, 0.4245, 0.2103, 0.3979, 0.2122, 0.3467, 0.1717, 0.3719, 0.1677, 0.3696, 0.2123, 0.3418, 0.2095, 0.5755, 0.06925, 0.6264, 0.074, 0.6131, 0.2171, 0.5621, 0.2124, 0.5502, 0.0669, 0.52, 0.2277, 0.4697, 0.2182, 0.4999, 0.05744, 0.5755, 0.06925, 0.5621, 0.2124, 0.52, 0.2277, 0.5502, 0.0669, 0.6131, 0.2171, 0.6264, 0.074, 0.6517, 0.07635, 0.6517, 0.2399, 0.5802, 0.01828, 0.5755, 0.06925, 0.5502, 0.0669, 0.5549, 0.01593, 0.5621, 0.2124, 0.5796, 0.2605, 0.5374, 0.2758, 0.52, 0.2277, 0.5128, 0.8693, 0.5128, 0.884, 0.4982, 0.884, 0.4982, 0.8693, 0.5128, 0.8987, 0.6528, 0.8987, 0.6528, 0.9133, 0.5128, 0.9133, 0.5128, 0.884, 0.6528, 0.884, 0.6528, 0.8987, 0.5128, 0.8987, 0.5128, 0.8693, 0.6528, 0.8693, 0.6528, 0.884, 0.5128, 0.884, 0.5128, 0.8546, 0.6528, 0.8546, 0.6528, 0.8693, 0.5128, 0.8693, 0.6023, 0.6189, 0.6023, 0.5046, 0.6462, 0.5046, 0.6462, 0.6189, 0.6628, 0.635, 0.6628, 0.7493, 0.6462, 0.75, 0.6462, 0.6357, 0.6593, 0.8809, 0.4741, 0.8809, 0.4741, 0.8702, 0.6593, 0.8702, 0.6593, 0.9301, 0.4741, 0.9301, 0.4741, 0.9216, 0.6593, 0.9216, 0.829, 0.5846, 0.8674, 0.5725, 0.9295, 0.6162, 0.829, 0.6162, 0.9295, 0.3956, 0.9295, 0.6162, 0.9059, 0.5059, 0.9295, 0.3956, 0.9059, 0.5059, 0.8674, 0.4393, 0.8674, 0.5725, 0.9059, 0.5059, 0.9295, 0.6162, 0.829, 0.5846, 0.829, 0.5725, 0.8674, 0.5725, 0.4962, 0.9475, 0.4936, 0.9192, 0.5479, 0.9154, 0.5535, 0.9423, 0.4941, 0.8458, 0.4947, 0.8318, 0.553, 0.8339, 0.5528, 0.8482, 0.5535, 0.9423, 0.5479, 0.9154, 0.5977, 0.9148, 0.6018, 0.9411, 0.6018, 0.9411, 0.5977, 0.9148, 0.6545, 0.9169, 0.6526, 0.9454, 0.5528, 0.8482, 0.553, 0.8339, 0.6013, 0.834, 0.6017, 0.8485, 0.6017, 0.8485, 0.6013, 0.834, 0.6522, 0.832, 0.6528, 0.8463, 0.64, 0.449, 0.605, 0.4489, 0.57, 0.3883, 0.64, 0.4287, 0.64, 0.449, 0.605, 0.4489, 0.57, 0.3883, 0.64, 0.4287, 0.0927, 0.4074, 0.09066, 0.267, 0.0438, 0.2649, 0.04412, 0.4099, 0.1045, 0.5223, 0.1727, 0.5122, 0.1709, 0.4035, 0.0927, 0.4074, 0.09993, 0.1523, 0.17, 0.1621, 0.1683, 0.2706, 0.09066, 0.267, 0.2326, 0.5214, 0.25, 0.4078, 0.2987, 0.4104, 0.2757, 0.528, 0.2397, 0.1502, 0.2529, 0.2657, 0.2987, 0.263, 0.2733, 0.1444, 0.25, 0.4078, 0.1709, 0.4035, 0.1683, 0.2706, 0.2529, 0.2657, 0.1709, 0.4035, 0.1683, 0.2706, 0.09066, 0.267, 0.0927, 0.4074, 0.1683, 0.2706, 0.2529, 0.2657, 0.2397, 0.1502, 0.17, 0.1621, 0.1709, 0.4035, 0.25, 0.4078, 0.2326, 0.5214, 0.1727, 0.5122, 0.1045, 0.5223, 0.0927, 0.4074, 0.1709, 0.4035, 0.1727, 0.5122, 0.09993, 0.1523, 0.09066, 0.267, 0.1683, 0.2706, 0.17, 0.1621, 0.25, 0.4078, 0.2529, 0.2657, 0.1683, 0.2706, 0.1709, 0.4035, 0.2326, 0.5214, 0.1727, 0.5122, 0.1727, 0.5122, 0.2326, 0.5214, 0.09993, 0.1523, 0.09066, 0.267, 0.09066, 0.267, 0.09993, 0.1523, 0.2529, 0.2657, 0.2397, 0.1502, 0.2397, 0.1502, 0.2529, 0.2657, 0.2397, 0.1502, 0.17, 0.1621, 0.17, 0.1621, 0.2397, 0.1502, 0.25, 0.4078, 0.2529, 0.2657, 0.2529, 0.2657, 0.25, 0.4078, 0.1727, 0.5122, 0.1045, 0.5223, 0.1045, 0.5223, 0.1727, 0.5122, 0.17, 0.1621, 0.09993, 0.1523, 0.09993, 0.1523, 0.17, 0.1621, 0.09066, 0.267, 0.0927, 0.4074, 0.0927, 0.4074, 0.09066, 0.267, 0.25, 0.4078, 0.2326, 0.5214, 0.2326, 0.5214, 0.25, 0.4078, 0.1045, 0.5223, 0.0927, 0.4074, 0.0927, 0.4074, 0.1045, 0.5223, 0.3073, 0.9998, 0.3073, 0.7512, 0.4678, 0.7512, 0.4678, 0.9998, 0.3078, 0.9998, 0.3078, 0.7512, 0.4182, 0.7512, 0.4182, 0.9998, 0.3083, 0.9998, 0.3083, 0.7512, 0.4688, 0.7512, 0.4688, 0.9998, 0.3442, 0.7798, 0.3442, 0.4706, 0.4686, 0.4706, 0.4686, 0.7798, 0.3079, 0.9083, 0.3706, 0.9083, 0.3706, 0.9994, 0.3079, 0.9994, 0.3079, 0.9083, 0.3706, 0.9083, 0.3706, 0.9994, 0.3079, 0.9994, 0.09993, 0.1523, 0.09066, 0.267, 0.09066, 0.267, 0.09993, 0.1523, 0.1045, 0.5223, 0.0927, 0.4074, 0.0927, 0.4074, 0.1045, 0.5223, 0.25, 0.4078, 0.2326, 0.5214, 0.2326, 0.5214, 0.25, 0.4078, 0.3607, 0.8952, 0.3429, 0.9715, 0.24, 0.909, 0.2994, 0.858, 0.2734, 0.9699, 0.24, 0.909, 0.3429, 0.9715, 0.2994, 0.858, 0.24, 0.909, 0.2616, 0.8351, 0.3607, 0.8952, 0.3984, 0.9181, 0.3429, 0.9715, 0.4108, 0.9256, 0.3825, 0.9723, 0.3429, 0.9715, 0.3984, 0.9181, 0.3211, 0.8513, 0.3362, 0.7757, 0.4499, 0.8447, 0.3898, 0.893, 0.413, 0.7774, 0.4499, 0.8447, 0.3362, 0.7757, 0.3898, 0.893, 0.4499, 0.8447, 0.4266, 0.9153, 0.3211, 0.8513, 0.2843, 0.829, 0.3362, 0.7757, 0.2734, 0.8224, 0.3021, 0.775, 0.3362, 0.7757, 0.2843, 0.829, 0.09066, 0.267, 0.0927, 0.4074, 0.0927, 0.4074, 0.09066, 0.267, 0.2529, 0.2657, 0.2397, 0.1502, 0.2397, 0.1502, 0.2529, 0.2657, 0.25, 0.4078, 0.2529, 0.2657, 0.2529, 0.2657, 0.25, 0.4078, 0.02889, 0.8939, 0.03946, 0.9994, 0.1749, 0.9994, 0.1855, 0.8939, 0.184, 0.7634, 0.03041, 0.7634, 0.02889, 0.8939, 0.1855, 0.8939, 0.04418, 0.6581, 0.1702, 0.6581, 0.184, 0.7634, 0.03041, 0.7634, 0.2981, 0.6585, 0.2981, 0.7436, 0.1866, 0.7436, 0.1866, 0.6585, 0.1866, 0.9139, 0.1866, 0.8288, 0.2982, 0.8288, 0.2982, 0.9139, 0.2982, 0.9991, 0.1866, 0.9991, 0.1866, 0.9139, 0.2982, 0.9139, 0.1866, 0.7436, 0.2981, 0.7436, 0.2982, 0.8288, 0.1866, 0.8288, 0.57, 0.3883, 0.64, 0.3479, 0.64, 0.4287, 0.57, 0.3883, 0.64, 0.3479, 0.64, 0.4287, 0.5977, 0.9148, 0.598, 0.9021, 0.6545, 0.9024, 0.6545, 0.9169, 0.5479, 0.9154, 0.5479, 0.9026, 0.598, 0.9021, 0.5977, 0.9148, 0.4936, 0.9192, 0.4931, 0.9044, 0.5479, 0.9026, 0.5479, 0.9154, 0.9295, 0.3956, 0.8674, 0.4393, 0.829, 0.4393, 0.829, 0.4272, 0.6593, 0.9216, 0.4741, 0.9216, 0.4741, 0.9109, 0.6593, 0.9109, 0.6808, 0.8917, 0.6808, 0.9001, 0.67, 0.9001, 0.67, 0.8917, 0.6462, 0.6357, 0.6462, 0.75, 0.6023, 0.75, 0.6023, 0.6357, 0.6462, 0.75, 0.6462, 0.7667, 0.6023, 0.7667, 0.6023, 0.75, 0.6462, 0.6189, 0.6462, 0.6357, 0.6023, 0.6357, 0.6023, 0.6189, 0.57, 0.3883, 0.605, 0.3276, 0.6401, 0.3277, 0.64, 0.3479, 0.9122, 0.2157, 0.8288, 0.2157, 0.8288, 0.01597, 0.864, 0.01597, 0.24, 0.909, 0.2209, 0.8743, 0.2492, 0.8276, 0.2616, 0.8351, 0.9294, 0.3956, 0.8288, 0.3956, 0.8288, 0.2157, 0.9122, 0.2157, 0.57, 0.3883, 0.605, 0.3276, 0.6401, 0.3277, 0.64, 0.3479, 0.9122, 0.7961, 0.8288, 0.7961, 0.8288, 0.9906, 0.864, 0.9906, 0.4499, 0.8447, 0.4663, 0.8746, 0.4376, 0.922, 0.4266, 0.9153, 0.9295, 0.3956, 0.829, 0.4272, 0.829, 0.3956, 0.9294, 0.6162, 0.8288, 0.6162, 0.8288, 0.7961, 0.9122, 0.7961, 0.1228, 0.02513, 0.06496, 0.1474, 0.09993, 0.1523, 0.09993, 0.1523, 0.17, 0.1621, 0.1691, 0.03557, 0.1691, 0.03557, 0.17, 0.1621, 0.2397, 0.1502, 0.2397, 0.1502, 0.2733, 0.1444, 0.2145, 0.02557, 0.1228, 0.02513, 0.06496, 0.1474, 0.09993, 0.1523, 0.09993, 0.1523, 0.17, 0.1621, 0.1691, 0.03557, 0.1691, 0.03557, 0.17, 0.1621, 0.2397, 0.1502, 0.2397, 0.1502, 0.2733, 0.1444, 0.2145, 0.02557, 0.1271, 0.653, 0.06709, 0.5278, 0.1045, 0.5223, 0.1045, 0.5223, 0.1727, 0.5122, 0.1733, 0.6421, 0.1733, 0.6421, 0.1727, 0.5122, 0.2326, 0.5214, 0.2326, 0.5214, 0.2757, 0.528, 0.2189, 0.6512, 0.1271, 0.653, 0.06709, 0.5278, 0.1045, 0.5223, 0.1045, 0.5223, 0.1727, 0.5122, 0.1733, 0.6421, 0.1733, 0.6421, 0.1727, 0.5122, 0.2326, 0.5214, 0.2326, 0.5214, 0.2757, 0.528, 0.2189, 0.6512])
me_cylinder.materials.append(mat_material_001)
me_cylinder.use_remesh_preserve_volume = False
me_cylinder.use_remesh_preserve_attributes = False
me_cylinder.use_mirror_vertex_groups = False
me_cylinder.update()

# ---- objects
ob_light = bpy.data.objects.new('Light', light_light)
ob_camera = bpy.data.objects.new('Camera', cam_camera)
ob_cylinder = bpy.data.objects.new('Cylinder', me_cylinder)

# ---- transforms, parenting, visibility, modifiers, constraints
ob_light.location = (4.076, 1.005, 5.904)
ob_light.rotation_euler = (0.6503, 0.05522, 1.866)
ob_light.lock_rotations_4d = False
ob_light.empty_display_type = 'ARROWS'
ob_light.color = (0.0, 0.0, 0.0, 0.0)
ob_light.lineart.crease_threshold = 0.0
ob_camera.location = (7.359, -6.926, 4.958)
ob_camera.rotation_euler = (1.109, 0.0, 0.8149)
ob_camera.lock_rotations_4d = False
ob_camera.empty_display_type = 'ARROWS'
ob_camera.color = (0.0, 0.0, 0.0, 0.0)
ob_camera.display_type = 'WIRE'
ob_camera.lineart.crease_threshold = 0.0
ob_cylinder.location = (0.0, 0.0, 0.09452)
ob_cylinder.rotation_euler = (0.0, -0.0, -1.571)
ob_cylinder.lineart.crease_threshold = 0.0

# ---- collection membership
col_collection.objects.link(ob_light)
col_collection.objects.link(ob_camera)
col_collection.objects.link(ob_cylinder)

# ---- scene / render settings (as saved in the file)
scene.camera = ob_camera
scene.frame_start = 1; scene.frame_end = 250; scene.frame_set(1)
scene.render.engine = 'BLENDER_EEVEE_NEXT'
scene.cycles.use_denoising = False
scene.cycles.samples = 128
scene.cycles.sampling_pattern = 'TABULATED_SOBOL'
scene.cycles.use_adaptive_sampling = False
scene.cycles.use_light_tree = False
scene.view_settings.view_transform = 'Filmic'
bpy.context.view_layer.update()
